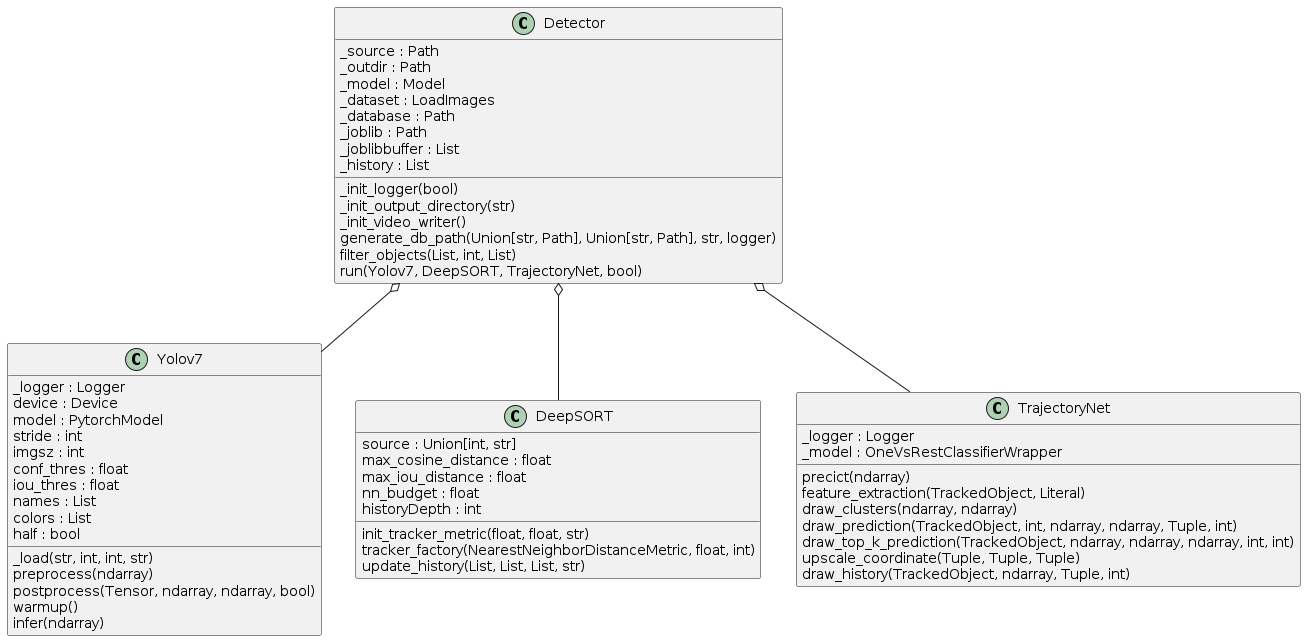

The diagram above was rendered by PlantUML. Its source (embedded in the PNG):
@startuml
class Yolov7 {
  _logger : Logger
  device : Device
  model : PytorchModel
  stride : int
  imgsz : int
  conf_thres : float
  iou_thres : float
  names : List
  colors : List
  half : bool
  _load(str, int, int, str)
  preprocess(ndarray)
  postprocess(Tensor, ndarray, ndarray, bool)
  warmup()
  infer(ndarray)
}

class DeepSORT {
  source : Union[int, str]
  max_cosine_distance : float
  max_iou_distance : float
  nn_budget : float
  historyDepth : int
  init_tracker_metric(float, float, str)
  tracker_factory(NearestNeighborDistanceMetric, float, int)
  update_history(List, List, List, str)
}

class TrajectoryNet {
  _logger : Logger
  _model : OneVsRestClassifierWrapper
  precict(ndarray)
  feature_extraction(TrackedObject, Literal)
  draw_clusters(ndarray, ndarray)
  draw_prediction(TrackedObject, int, ndarray, ndarray, Tuple, int)
  draw_top_k_prediction(TrackedObject, ndarray, ndarray, ndarray, int, int)
  upscale_coordinate(Tuple, Tuple, Tuple)
  draw_history(TrackedObject, ndarray, Tuple, int)
}

class Detector {
  _source : Path
  _outdir : Path
  _model : Model
  _dataset : LoadImages
  _database : Path
  _joblib : Path
  _joblibbuffer : List
  _history : List
  _init_logger(bool)
  _init_output_directory(str)
  _init_video_writer()
  generate_db_path(Union[str, Path], Union[str, Path], str, logger)
  filter_objects(List, int, List)
  run(Yolov7, DeepSORT, TrajectoryNet, bool)
}

Detector o-- Yolov7
Detector o-- DeepSORT
Detector o-- TrajectoryNet
@enduml